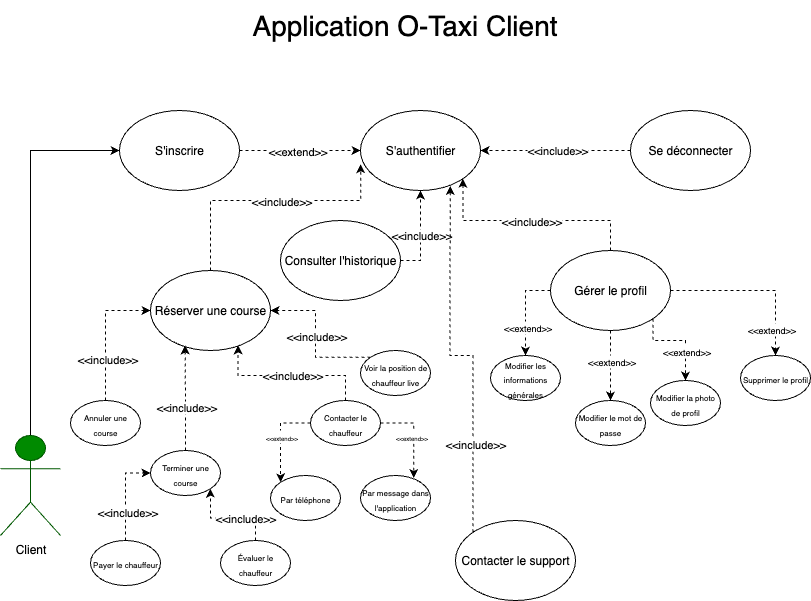

The diagram above was exported from draw.io. Its source (the exported page's mxGraphModel, read from the mxfile embedded in the PNG):
<mxGraphModel dx="1763" dy="1129" grid="1" gridSize="10" guides="1" tooltips="1" connect="1" arrows="1" fold="1" page="1" pageScale="1" pageWidth="827" pageHeight="700" math="0" shadow="0">
  <root>
    <mxCell id="0" />
    <mxCell id="1" parent="0" />
    <mxCell id="bqlu15rOWjdj14d3ZgPQ-7" style="edgeStyle=orthogonalEdgeStyle;rounded=0;orthogonalLoop=1;jettySize=auto;html=1;exitX=0.5;exitY=0;exitDx=0;exitDy=0;exitPerimeter=0;entryX=0;entryY=0.5;entryDx=0;entryDy=0;" edge="1" parent="1" source="bqlu15rOWjdj14d3ZgPQ-1" target="bqlu15rOWjdj14d3ZgPQ-6">
      <mxGeometry relative="1" as="geometry" />
    </mxCell>
    <mxCell id="bqlu15rOWjdj14d3ZgPQ-1" value="&lt;font style=&quot;color: light-dark(rgb(0, 0, 0), rgb(145, 169, 125));&quot;&gt;Client&lt;/font&gt;" style="shape=umlActor;verticalLabelPosition=bottom;verticalAlign=top;html=1;outlineConnect=0;fillColor=light-dark(#008A00,#91A97D);fontColor=#ffffff;strokeColor=light-dark(#005700,#660000);" vertex="1" parent="1">
      <mxGeometry x="10" y="445" width="60" height="100" as="geometry" />
    </mxCell>
    <mxCell id="bqlu15rOWjdj14d3ZgPQ-4" value="&lt;font style=&quot;font-size: 28px;&quot;&gt;Application O-Taxi Client&lt;/font&gt;" style="text;html=1;align=center;verticalAlign=middle;resizable=0;points=[];autosize=1;strokeColor=none;fillColor=none;" vertex="1" parent="1">
      <mxGeometry x="249" y="10" width="330" height="50" as="geometry" />
    </mxCell>
    <mxCell id="bqlu15rOWjdj14d3ZgPQ-9" style="edgeStyle=orthogonalEdgeStyle;rounded=0;orthogonalLoop=1;jettySize=auto;html=1;exitX=1;exitY=0.5;exitDx=0;exitDy=0;dashed=1;" edge="1" parent="1" source="bqlu15rOWjdj14d3ZgPQ-6" target="bqlu15rOWjdj14d3ZgPQ-8">
      <mxGeometry relative="1" as="geometry" />
    </mxCell>
    <mxCell id="bqlu15rOWjdj14d3ZgPQ-10" value="&amp;lt;&amp;lt;extend&lt;span style=&quot;background-color: light-dark(#ffffff, var(--ge-dark-color, #121212)); color: light-dark(rgb(0, 0, 0), rgb(255, 255, 255));&quot;&gt;&amp;gt;&amp;gt;&lt;/span&gt;" style="edgeLabel;html=1;align=center;verticalAlign=middle;resizable=0;points=[];" vertex="1" connectable="0" parent="bqlu15rOWjdj14d3ZgPQ-9">
      <mxGeometry x="-0.0508" y="-3" relative="1" as="geometry">
        <mxPoint y="-3" as="offset" />
      </mxGeometry>
    </mxCell>
    <mxCell id="bqlu15rOWjdj14d3ZgPQ-6" value="S'inscrire" style="ellipse;whiteSpace=wrap;html=1;strokeColor=light-dark(#000000,#91A97D);" vertex="1" parent="1">
      <mxGeometry x="129" y="120" width="120" height="80" as="geometry" />
    </mxCell>
    <mxCell id="bqlu15rOWjdj14d3ZgPQ-8" value="S'authentifier" style="ellipse;whiteSpace=wrap;html=1;strokeColor=light-dark(#000000,#91A97D);" vertex="1" parent="1">
      <mxGeometry x="370" y="120" width="120" height="80" as="geometry" />
    </mxCell>
    <mxCell id="bqlu15rOWjdj14d3ZgPQ-11" value="Réserver une course" style="ellipse;whiteSpace=wrap;html=1;strokeColor=light-dark(#000000,#91A97D);" vertex="1" parent="1">
      <mxGeometry x="160" y="280" width="120" height="80" as="geometry" />
    </mxCell>
    <mxCell id="bqlu15rOWjdj14d3ZgPQ-12" style="edgeStyle=orthogonalEdgeStyle;rounded=0;orthogonalLoop=1;jettySize=auto;html=1;exitX=0.5;exitY=0;exitDx=0;exitDy=0;entryX=0.002;entryY=0.671;entryDx=0;entryDy=0;entryPerimeter=0;dashed=1;" edge="1" parent="1" source="bqlu15rOWjdj14d3ZgPQ-11" target="bqlu15rOWjdj14d3ZgPQ-8">
      <mxGeometry relative="1" as="geometry">
        <Array as="points">
          <mxPoint x="220" y="210" />
          <mxPoint x="370" y="210" />
        </Array>
      </mxGeometry>
    </mxCell>
    <mxCell id="bqlu15rOWjdj14d3ZgPQ-14" value="&amp;lt;&amp;lt;include&amp;gt;&amp;gt;" style="edgeLabel;html=1;align=center;verticalAlign=middle;resizable=0;points=[];" vertex="1" connectable="0" parent="bqlu15rOWjdj14d3ZgPQ-12">
      <mxGeometry x="-0.0109" y="4" relative="1" as="geometry">
        <mxPoint x="13" y="4" as="offset" />
      </mxGeometry>
    </mxCell>
    <mxCell id="bqlu15rOWjdj14d3ZgPQ-34" style="edgeStyle=orthogonalEdgeStyle;rounded=0;orthogonalLoop=1;jettySize=auto;html=1;exitX=0.5;exitY=0;exitDx=0;exitDy=0;entryX=0;entryY=0.5;entryDx=0;entryDy=0;dashed=1;" edge="1" parent="1" source="bqlu15rOWjdj14d3ZgPQ-15" target="bqlu15rOWjdj14d3ZgPQ-11">
      <mxGeometry relative="1" as="geometry" />
    </mxCell>
    <mxCell id="bqlu15rOWjdj14d3ZgPQ-35" value="&amp;lt;&amp;lt;include&amp;gt;&amp;gt;" style="edgeLabel;html=1;align=center;verticalAlign=middle;resizable=0;points=[];" vertex="1" connectable="0" parent="bqlu15rOWjdj14d3ZgPQ-34">
      <mxGeometry x="-0.3813" y="-1" relative="1" as="geometry">
        <mxPoint as="offset" />
      </mxGeometry>
    </mxCell>
    <mxCell id="bqlu15rOWjdj14d3ZgPQ-15" value="&lt;font style=&quot;font-size: 8px;&quot;&gt;Annuler une course&lt;/font&gt;" style="ellipse;whiteSpace=wrap;html=1;strokeColor=light-dark(#000000,#91A97D);" vertex="1" parent="1">
      <mxGeometry x="80" y="410" width="70" height="45" as="geometry" />
    </mxCell>
    <mxCell id="bqlu15rOWjdj14d3ZgPQ-29" style="edgeStyle=orthogonalEdgeStyle;rounded=0;orthogonalLoop=1;jettySize=auto;html=1;exitX=0;exitY=0.5;exitDx=0;exitDy=0;entryX=0;entryY=0;entryDx=0;entryDy=0;dashed=1;" edge="1" parent="1" source="bqlu15rOWjdj14d3ZgPQ-25" target="bqlu15rOWjdj14d3ZgPQ-28">
      <mxGeometry relative="1" as="geometry" />
    </mxCell>
    <mxCell id="bqlu15rOWjdj14d3ZgPQ-30" value="&lt;font style=&quot;font-size: 6px;&quot;&gt;&amp;lt;&amp;lt;extend&amp;gt;&amp;gt;&lt;/font&gt;" style="edgeLabel;html=1;align=center;verticalAlign=middle;resizable=0;points=[];" vertex="1" connectable="0" parent="bqlu15rOWjdj14d3ZgPQ-29">
      <mxGeometry x="0.1889" y="1" relative="1" as="geometry">
        <mxPoint y="-10" as="offset" />
      </mxGeometry>
    </mxCell>
    <mxCell id="bqlu15rOWjdj14d3ZgPQ-25" value="&lt;font style=&quot;font-size: 8px;&quot;&gt;Contacter le chauffeur&lt;/font&gt;" style="ellipse;whiteSpace=wrap;html=1;strokeColor=light-dark(#000000,#91A97D);" vertex="1" parent="1">
      <mxGeometry x="320" y="410" width="70" height="45" as="geometry" />
    </mxCell>
    <mxCell id="bqlu15rOWjdj14d3ZgPQ-26" style="edgeStyle=orthogonalEdgeStyle;rounded=0;orthogonalLoop=1;jettySize=auto;html=1;exitX=0.5;exitY=0;exitDx=0;exitDy=0;entryX=0.73;entryY=0.938;entryDx=0;entryDy=0;entryPerimeter=0;dashed=1;" edge="1" parent="1" source="bqlu15rOWjdj14d3ZgPQ-25" target="bqlu15rOWjdj14d3ZgPQ-11">
      <mxGeometry relative="1" as="geometry" />
    </mxCell>
    <mxCell id="bqlu15rOWjdj14d3ZgPQ-27" value="&amp;lt;&amp;lt;include&amp;gt;&amp;gt;" style="edgeLabel;html=1;align=center;verticalAlign=middle;resizable=0;points=[];" vertex="1" connectable="0" parent="bqlu15rOWjdj14d3ZgPQ-26">
      <mxGeometry x="-0.0273" y="-1" relative="1" as="geometry">
        <mxPoint as="offset" />
      </mxGeometry>
    </mxCell>
    <mxCell id="bqlu15rOWjdj14d3ZgPQ-28" value="&lt;font style=&quot;font-size: 8px;&quot;&gt;Par téléphone&lt;/font&gt;" style="ellipse;whiteSpace=wrap;html=1;strokeColor=light-dark(#000000,#91A97D);" vertex="1" parent="1">
      <mxGeometry x="280" y="485" width="70" height="45" as="geometry" />
    </mxCell>
    <mxCell id="bqlu15rOWjdj14d3ZgPQ-31" value="&lt;span style=&quot;font-size: 8px;&quot;&gt;Par message dans l'application&lt;/span&gt;" style="ellipse;whiteSpace=wrap;html=1;strokeColor=light-dark(#000000,#91A97D);" vertex="1" parent="1">
      <mxGeometry x="370" y="485" width="70" height="45" as="geometry" />
    </mxCell>
    <mxCell id="bqlu15rOWjdj14d3ZgPQ-32" style="edgeStyle=orthogonalEdgeStyle;rounded=0;orthogonalLoop=1;jettySize=auto;html=1;exitX=1;exitY=0.5;exitDx=0;exitDy=0;entryX=0.762;entryY=0.057;entryDx=0;entryDy=0;entryPerimeter=0;dashed=1;" edge="1" parent="1" source="bqlu15rOWjdj14d3ZgPQ-25" target="bqlu15rOWjdj14d3ZgPQ-31">
      <mxGeometry relative="1" as="geometry" />
    </mxCell>
    <mxCell id="bqlu15rOWjdj14d3ZgPQ-33" value="&lt;font style=&quot;font-size: 6px;&quot;&gt;&amp;lt;&amp;lt;extend&amp;gt;&amp;gt;&lt;/font&gt;" style="edgeLabel;html=1;align=center;verticalAlign=middle;resizable=0;points=[];" vertex="1" connectable="0" parent="1">
      <mxGeometry x="420" y="445" as="geometry" />
    </mxCell>
    <mxCell id="bqlu15rOWjdj14d3ZgPQ-36" value="&lt;font style=&quot;font-size: 8px;&quot;&gt;Terminer une course&lt;/font&gt;" style="ellipse;whiteSpace=wrap;html=1;strokeColor=light-dark(#000000,#91A97D);" vertex="1" parent="1">
      <mxGeometry x="160" y="460" width="70" height="45" as="geometry" />
    </mxCell>
    <mxCell id="bqlu15rOWjdj14d3ZgPQ-37" style="edgeStyle=orthogonalEdgeStyle;rounded=0;orthogonalLoop=1;jettySize=auto;html=1;exitX=0.5;exitY=0;exitDx=0;exitDy=0;entryX=0.288;entryY=0.936;entryDx=0;entryDy=0;entryPerimeter=0;dashed=1;" edge="1" parent="1" source="bqlu15rOWjdj14d3ZgPQ-36" target="bqlu15rOWjdj14d3ZgPQ-11">
      <mxGeometry relative="1" as="geometry" />
    </mxCell>
    <mxCell id="bqlu15rOWjdj14d3ZgPQ-38" value="&amp;lt;&amp;lt;include&amp;gt;&amp;gt;" style="edgeLabel;html=1;align=center;verticalAlign=middle;resizable=0;points=[];" vertex="1" connectable="0" parent="bqlu15rOWjdj14d3ZgPQ-37">
      <mxGeometry x="-0.1614" relative="1" as="geometry">
        <mxPoint as="offset" />
      </mxGeometry>
    </mxCell>
    <mxCell id="bqlu15rOWjdj14d3ZgPQ-40" style="edgeStyle=orthogonalEdgeStyle;rounded=0;orthogonalLoop=1;jettySize=auto;html=1;exitX=0.5;exitY=0;exitDx=0;exitDy=0;entryX=1;entryY=1;entryDx=0;entryDy=0;dashed=1;" edge="1" parent="1" source="bqlu15rOWjdj14d3ZgPQ-39" target="bqlu15rOWjdj14d3ZgPQ-36">
      <mxGeometry relative="1" as="geometry" />
    </mxCell>
    <mxCell id="bqlu15rOWjdj14d3ZgPQ-41" value="&amp;lt;&amp;lt;include&amp;gt;&amp;gt;" style="edgeLabel;html=1;align=center;verticalAlign=middle;resizable=0;points=[];" vertex="1" connectable="0" parent="bqlu15rOWjdj14d3ZgPQ-40">
      <mxGeometry x="-0.3142" relative="1" as="geometry">
        <mxPoint as="offset" />
      </mxGeometry>
    </mxCell>
    <mxCell id="bqlu15rOWjdj14d3ZgPQ-39" value="&lt;font style=&quot;font-size: 8px;&quot;&gt;Évaluer le chauffeur&lt;/font&gt;" style="ellipse;whiteSpace=wrap;html=1;strokeColor=light-dark(#000000,#91A97D);" vertex="1" parent="1">
      <mxGeometry x="230" y="550" width="70" height="45" as="geometry" />
    </mxCell>
    <mxCell id="bqlu15rOWjdj14d3ZgPQ-43" style="edgeStyle=orthogonalEdgeStyle;rounded=0;orthogonalLoop=1;jettySize=auto;html=1;exitX=0.5;exitY=0;exitDx=0;exitDy=0;entryX=0;entryY=0.5;entryDx=0;entryDy=0;dashed=1;" edge="1" parent="1" source="bqlu15rOWjdj14d3ZgPQ-42" target="bqlu15rOWjdj14d3ZgPQ-36">
      <mxGeometry relative="1" as="geometry" />
    </mxCell>
    <mxCell id="bqlu15rOWjdj14d3ZgPQ-44" value="&amp;lt;&amp;lt;include&amp;gt;&amp;gt;" style="edgeLabel;html=1;align=center;verticalAlign=middle;resizable=0;points=[];" vertex="1" connectable="0" parent="bqlu15rOWjdj14d3ZgPQ-43">
      <mxGeometry x="-0.373" y="-1" relative="1" as="geometry">
        <mxPoint as="offset" />
      </mxGeometry>
    </mxCell>
    <mxCell id="bqlu15rOWjdj14d3ZgPQ-42" value="&lt;font style=&quot;font-size: 8px;&quot;&gt;Payer le chauffeur&lt;/font&gt;" style="ellipse;whiteSpace=wrap;html=1;strokeColor=light-dark(#000000,#91A97D);" vertex="1" parent="1">
      <mxGeometry x="100" y="550" width="70" height="45" as="geometry" />
    </mxCell>
    <mxCell id="bqlu15rOWjdj14d3ZgPQ-46" style="edgeStyle=orthogonalEdgeStyle;rounded=0;orthogonalLoop=1;jettySize=auto;html=1;entryX=0.5;entryY=1;entryDx=0;entryDy=0;dashed=1;exitX=1;exitY=0.5;exitDx=0;exitDy=0;" edge="1" parent="1" source="bqlu15rOWjdj14d3ZgPQ-45" target="bqlu15rOWjdj14d3ZgPQ-8">
      <mxGeometry relative="1" as="geometry">
        <mxPoint x="430" y="260" as="sourcePoint" />
      </mxGeometry>
    </mxCell>
    <mxCell id="bqlu15rOWjdj14d3ZgPQ-47" value="&amp;lt;&amp;lt;include&amp;gt;&amp;gt;" style="edgeLabel;html=1;align=center;verticalAlign=middle;resizable=0;points=[];" vertex="1" connectable="0" parent="bqlu15rOWjdj14d3ZgPQ-46">
      <mxGeometry x="0.3875" y="1" relative="1" as="geometry">
        <mxPoint x="1" y="16" as="offset" />
      </mxGeometry>
    </mxCell>
    <mxCell id="bqlu15rOWjdj14d3ZgPQ-45" value="Consulter l'historique" style="ellipse;whiteSpace=wrap;html=1;strokeColor=light-dark(#000000,#91A97D);" vertex="1" parent="1">
      <mxGeometry x="290" y="230" width="120" height="80" as="geometry" />
    </mxCell>
    <mxCell id="bqlu15rOWjdj14d3ZgPQ-49" style="edgeStyle=orthogonalEdgeStyle;rounded=0;orthogonalLoop=1;jettySize=auto;html=1;exitX=0.5;exitY=0;exitDx=0;exitDy=0;entryX=1;entryY=1;entryDx=0;entryDy=0;dashed=1;" edge="1" parent="1" source="bqlu15rOWjdj14d3ZgPQ-48" target="bqlu15rOWjdj14d3ZgPQ-8">
      <mxGeometry relative="1" as="geometry" />
    </mxCell>
    <mxCell id="bqlu15rOWjdj14d3ZgPQ-50" value="&amp;lt;&amp;lt;include&amp;gt;&amp;gt;" style="edgeLabel;html=1;align=center;verticalAlign=middle;resizable=0;points=[];" vertex="1" connectable="0" parent="bqlu15rOWjdj14d3ZgPQ-49">
      <mxGeometry x="0.0892" relative="1" as="geometry">
        <mxPoint x="9" as="offset" />
      </mxGeometry>
    </mxCell>
    <mxCell id="bqlu15rOWjdj14d3ZgPQ-54" style="edgeStyle=orthogonalEdgeStyle;rounded=0;orthogonalLoop=1;jettySize=auto;html=1;exitX=0;exitY=0.5;exitDx=0;exitDy=0;entryX=0.5;entryY=0;entryDx=0;entryDy=0;dashed=1;" edge="1" parent="1" source="bqlu15rOWjdj14d3ZgPQ-48" target="bqlu15rOWjdj14d3ZgPQ-52">
      <mxGeometry relative="1" as="geometry" />
    </mxCell>
    <mxCell id="bqlu15rOWjdj14d3ZgPQ-55" value="&lt;font style=&quot;font-size: 9px;&quot;&gt;&amp;lt;&amp;lt;extend&amp;gt;&amp;gt;&lt;/font&gt;" style="edgeLabel;html=1;align=center;verticalAlign=middle;resizable=0;points=[];" vertex="1" connectable="0" parent="bqlu15rOWjdj14d3ZgPQ-54">
      <mxGeometry x="0.3609" y="1" relative="1" as="geometry">
        <mxPoint as="offset" />
      </mxGeometry>
    </mxCell>
    <mxCell id="bqlu15rOWjdj14d3ZgPQ-57" style="edgeStyle=orthogonalEdgeStyle;rounded=0;orthogonalLoop=1;jettySize=auto;html=1;exitX=1;exitY=0.5;exitDx=0;exitDy=0;dashed=1;" edge="1" parent="1" source="bqlu15rOWjdj14d3ZgPQ-48" target="bqlu15rOWjdj14d3ZgPQ-56">
      <mxGeometry relative="1" as="geometry" />
    </mxCell>
    <mxCell id="bqlu15rOWjdj14d3ZgPQ-61" style="edgeStyle=orthogonalEdgeStyle;rounded=0;orthogonalLoop=1;jettySize=auto;html=1;exitX=1;exitY=1;exitDx=0;exitDy=0;entryX=0.5;entryY=0;entryDx=0;entryDy=0;dashed=1;" edge="1" parent="1" source="bqlu15rOWjdj14d3ZgPQ-48" target="bqlu15rOWjdj14d3ZgPQ-60">
      <mxGeometry relative="1" as="geometry">
        <Array as="points">
          <mxPoint x="662" y="350" />
          <mxPoint x="695" y="350" />
        </Array>
      </mxGeometry>
    </mxCell>
    <mxCell id="bqlu15rOWjdj14d3ZgPQ-64" style="edgeStyle=orthogonalEdgeStyle;rounded=0;orthogonalLoop=1;jettySize=auto;html=1;exitX=0.5;exitY=1;exitDx=0;exitDy=0;entryX=0.5;entryY=0;entryDx=0;entryDy=0;dashed=1;" edge="1" parent="1" source="bqlu15rOWjdj14d3ZgPQ-48" target="bqlu15rOWjdj14d3ZgPQ-63">
      <mxGeometry relative="1" as="geometry" />
    </mxCell>
    <mxCell id="bqlu15rOWjdj14d3ZgPQ-48" value="Gérer le profil" style="ellipse;whiteSpace=wrap;html=1;strokeColor=light-dark(#000000,#91A97D);" vertex="1" parent="1">
      <mxGeometry x="560" y="260" width="120" height="80" as="geometry" />
    </mxCell>
    <mxCell id="bqlu15rOWjdj14d3ZgPQ-52" value="&lt;font style=&quot;font-size: 8px;&quot;&gt;Modifier les informations générales&lt;/font&gt;" style="ellipse;whiteSpace=wrap;html=1;strokeColor=light-dark(#000000,#91A97D);" vertex="1" parent="1">
      <mxGeometry x="500" y="365" width="70" height="45" as="geometry" />
    </mxCell>
    <mxCell id="bqlu15rOWjdj14d3ZgPQ-56" value="&lt;font style=&quot;font-size: 8px;&quot;&gt;Supprimer le profil&lt;/font&gt;" style="ellipse;whiteSpace=wrap;html=1;strokeColor=light-dark(#000000,#91A97D);" vertex="1" parent="1">
      <mxGeometry x="750" y="365" width="70" height="45" as="geometry" />
    </mxCell>
    <mxCell id="bqlu15rOWjdj14d3ZgPQ-59" value="&lt;font style=&quot;font-size: 9px;&quot;&gt;&amp;lt;&amp;lt;extend&amp;gt;&amp;gt;&lt;/font&gt;" style="edgeLabel;html=1;align=center;verticalAlign=middle;resizable=0;points=[];" vertex="1" connectable="0" parent="1">
      <mxGeometry x="780" y="338" as="geometry" />
    </mxCell>
    <mxCell id="bqlu15rOWjdj14d3ZgPQ-60" value="&lt;font style=&quot;font-size: 8px;&quot;&gt;Modifier la photo de profil&lt;/font&gt;" style="ellipse;whiteSpace=wrap;html=1;strokeColor=light-dark(#000000,#91A97D);" vertex="1" parent="1">
      <mxGeometry x="660" y="390" width="70" height="45" as="geometry" />
    </mxCell>
    <mxCell id="bqlu15rOWjdj14d3ZgPQ-62" value="&lt;font style=&quot;font-size: 9px;&quot;&gt;&amp;lt;&amp;lt;extend&amp;gt;&amp;gt;&lt;/font&gt;" style="edgeLabel;html=1;align=center;verticalAlign=middle;resizable=0;points=[];" vertex="1" connectable="0" parent="1">
      <mxGeometry x="695" y="360" as="geometry" />
    </mxCell>
    <mxCell id="bqlu15rOWjdj14d3ZgPQ-63" value="&lt;span style=&quot;font-size: 8px;&quot;&gt;Modifier le mot de passe&lt;/span&gt;" style="ellipse;whiteSpace=wrap;html=1;strokeColor=light-dark(#000000,#91A97D);" vertex="1" parent="1">
      <mxGeometry x="585" y="410" width="70" height="45" as="geometry" />
    </mxCell>
    <mxCell id="bqlu15rOWjdj14d3ZgPQ-65" value="&lt;font style=&quot;font-size: 9px;&quot;&gt;&amp;lt;&amp;lt;extend&amp;gt;&amp;gt;&lt;/font&gt;" style="edgeLabel;html=1;align=center;verticalAlign=middle;resizable=0;points=[];" vertex="1" connectable="0" parent="1">
      <mxGeometry x="620" y="370" as="geometry" />
    </mxCell>
    <mxCell id="bqlu15rOWjdj14d3ZgPQ-69" style="edgeStyle=orthogonalEdgeStyle;rounded=0;orthogonalLoop=1;jettySize=auto;html=1;exitX=0;exitY=0;exitDx=0;exitDy=0;entryX=1;entryY=0.5;entryDx=0;entryDy=0;dashed=1;" edge="1" parent="1" source="bqlu15rOWjdj14d3ZgPQ-67" target="bqlu15rOWjdj14d3ZgPQ-11">
      <mxGeometry relative="1" as="geometry" />
    </mxCell>
    <mxCell id="bqlu15rOWjdj14d3ZgPQ-70" value="&amp;lt;&amp;lt;include&amp;gt;&amp;gt;" style="edgeLabel;html=1;align=center;verticalAlign=middle;resizable=0;points=[];" vertex="1" connectable="0" parent="bqlu15rOWjdj14d3ZgPQ-69">
      <mxGeometry x="0.0365" relative="1" as="geometry">
        <mxPoint as="offset" />
      </mxGeometry>
    </mxCell>
    <mxCell id="bqlu15rOWjdj14d3ZgPQ-67" value="&lt;font style=&quot;font-size: 8px;&quot;&gt;Voir la position de chauffeur live&lt;/font&gt;" style="ellipse;whiteSpace=wrap;html=1;strokeColor=light-dark(#000000,#91A97D);" vertex="1" parent="1">
      <mxGeometry x="370" y="360" width="70" height="45" as="geometry" />
    </mxCell>
    <mxCell id="bqlu15rOWjdj14d3ZgPQ-72" style="edgeStyle=orthogonalEdgeStyle;rounded=0;orthogonalLoop=1;jettySize=auto;html=1;exitX=0;exitY=0.5;exitDx=0;exitDy=0;dashed=1;" edge="1" parent="1" source="bqlu15rOWjdj14d3ZgPQ-71" target="bqlu15rOWjdj14d3ZgPQ-8">
      <mxGeometry relative="1" as="geometry" />
    </mxCell>
    <mxCell id="bqlu15rOWjdj14d3ZgPQ-73" value="&amp;lt;&amp;lt;include&amp;gt;&amp;gt;" style="edgeLabel;html=1;align=center;verticalAlign=middle;resizable=0;points=[];" vertex="1" connectable="0" parent="bqlu15rOWjdj14d3ZgPQ-72">
      <mxGeometry x="-0.0197" y="-1" relative="1" as="geometry">
        <mxPoint as="offset" />
      </mxGeometry>
    </mxCell>
    <mxCell id="bqlu15rOWjdj14d3ZgPQ-71" value="Se déconnecter" style="ellipse;whiteSpace=wrap;html=1;strokeColor=light-dark(#000000,#91A97D);" vertex="1" parent="1">
      <mxGeometry x="640" y="120" width="120" height="80" as="geometry" />
    </mxCell>
    <mxCell id="bqlu15rOWjdj14d3ZgPQ-74" value="Contacter le support" style="ellipse;whiteSpace=wrap;html=1;strokeColor=light-dark(#000000,#91A97D);" vertex="1" parent="1">
      <mxGeometry x="465" y="530" width="120" height="80" as="geometry" />
    </mxCell>
    <mxCell id="bqlu15rOWjdj14d3ZgPQ-75" style="edgeStyle=orthogonalEdgeStyle;rounded=0;orthogonalLoop=1;jettySize=auto;html=1;exitX=0;exitY=0;exitDx=0;exitDy=0;entryX=0.747;entryY=0.942;entryDx=0;entryDy=0;entryPerimeter=0;dashed=1;" edge="1" parent="1" source="bqlu15rOWjdj14d3ZgPQ-74" target="bqlu15rOWjdj14d3ZgPQ-8">
      <mxGeometry relative="1" as="geometry" />
    </mxCell>
    <mxCell id="bqlu15rOWjdj14d3ZgPQ-76" value="&amp;lt;&amp;lt;include&amp;gt;&amp;gt;" style="edgeLabel;html=1;align=center;verticalAlign=middle;resizable=0;points=[];" vertex="1" connectable="0" parent="bqlu15rOWjdj14d3ZgPQ-75">
      <mxGeometry x="-0.5214" y="-2" relative="1" as="geometry">
        <mxPoint as="offset" />
      </mxGeometry>
    </mxCell>
  </root>
</mxGraphModel>